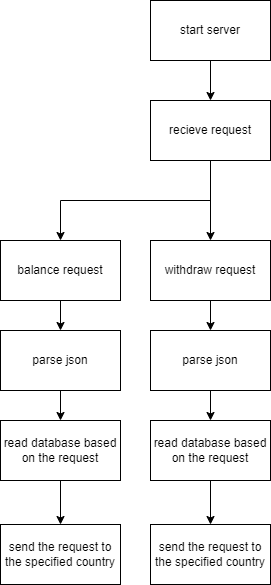

The diagram above was exported from draw.io. Its source (the exported page's mxGraphModel, read from the mxfile embedded in the PNG):
<mxGraphModel dx="1038" dy="649" grid="1" gridSize="10" guides="1" tooltips="1" connect="1" arrows="1" fold="1" page="1" pageScale="1" pageWidth="827" pageHeight="1169" math="0" shadow="0">
  <root>
    <mxCell id="WIyWlLk6GJQsqaUBKTNV-0" />
    <mxCell id="WIyWlLk6GJQsqaUBKTNV-1" parent="WIyWlLk6GJQsqaUBKTNV-0" />
    <mxCell id="l8Oxl_4xJyBGb4fv8dtG-14" style="edgeStyle=orthogonalEdgeStyle;rounded=0;orthogonalLoop=1;jettySize=auto;html=1;exitX=0.5;exitY=1;exitDx=0;exitDy=0;entryX=0.5;entryY=0;entryDx=0;entryDy=0;" parent="WIyWlLk6GJQsqaUBKTNV-1" source="l8Oxl_4xJyBGb4fv8dtG-1" target="l8Oxl_4xJyBGb4fv8dtG-5" edge="1">
      <mxGeometry relative="1" as="geometry" />
    </mxCell>
    <mxCell id="l8Oxl_4xJyBGb4fv8dtG-1" value="balance request" style="rounded=0;whiteSpace=wrap;html=1;" parent="WIyWlLk6GJQsqaUBKTNV-1" vertex="1">
      <mxGeometry x="170" y="240" width="120" height="60" as="geometry" />
    </mxCell>
    <mxCell id="l8Oxl_4xJyBGb4fv8dtG-13" style="edgeStyle=orthogonalEdgeStyle;rounded=0;orthogonalLoop=1;jettySize=auto;html=1;exitX=0.5;exitY=1;exitDx=0;exitDy=0;entryX=0.5;entryY=0;entryDx=0;entryDy=0;" parent="WIyWlLk6GJQsqaUBKTNV-1" source="l8Oxl_4xJyBGb4fv8dtG-2" target="l8Oxl_4xJyBGb4fv8dtG-12" edge="1">
      <mxGeometry relative="1" as="geometry" />
    </mxCell>
    <mxCell id="l8Oxl_4xJyBGb4fv8dtG-2" value="withdraw request" style="rounded=0;whiteSpace=wrap;html=1;" parent="WIyWlLk6GJQsqaUBKTNV-1" vertex="1">
      <mxGeometry x="320" y="240" width="120" height="60" as="geometry" />
    </mxCell>
    <mxCell id="l8Oxl_4xJyBGb4fv8dtG-10" style="edgeStyle=orthogonalEdgeStyle;rounded=0;orthogonalLoop=1;jettySize=auto;html=1;exitX=0.5;exitY=1;exitDx=0;exitDy=0;entryX=0.5;entryY=0;entryDx=0;entryDy=0;" parent="WIyWlLk6GJQsqaUBKTNV-1" source="l8Oxl_4xJyBGb4fv8dtG-4" target="l8Oxl_4xJyBGb4fv8dtG-2" edge="1">
      <mxGeometry relative="1" as="geometry" />
    </mxCell>
    <mxCell id="l8Oxl_4xJyBGb4fv8dtG-11" style="edgeStyle=orthogonalEdgeStyle;rounded=0;orthogonalLoop=1;jettySize=auto;html=1;exitX=0.5;exitY=1;exitDx=0;exitDy=0;entryX=0.5;entryY=0;entryDx=0;entryDy=0;" parent="WIyWlLk6GJQsqaUBKTNV-1" source="l8Oxl_4xJyBGb4fv8dtG-4" target="l8Oxl_4xJyBGb4fv8dtG-1" edge="1">
      <mxGeometry relative="1" as="geometry" />
    </mxCell>
    <mxCell id="l8Oxl_4xJyBGb4fv8dtG-4" value="recieve request" style="rounded=0;whiteSpace=wrap;html=1;" parent="WIyWlLk6GJQsqaUBKTNV-1" vertex="1">
      <mxGeometry x="320" y="100" width="120" height="60" as="geometry" />
    </mxCell>
    <mxCell id="l8Oxl_4xJyBGb4fv8dtG-22" style="edgeStyle=orthogonalEdgeStyle;rounded=0;orthogonalLoop=1;jettySize=auto;html=1;exitX=0.5;exitY=1;exitDx=0;exitDy=0;entryX=0.5;entryY=0;entryDx=0;entryDy=0;" parent="WIyWlLk6GJQsqaUBKTNV-1" source="l8Oxl_4xJyBGb4fv8dtG-5" target="l8Oxl_4xJyBGb4fv8dtG-19" edge="1">
      <mxGeometry relative="1" as="geometry" />
    </mxCell>
    <mxCell id="l8Oxl_4xJyBGb4fv8dtG-5" value="parse json" style="rounded=0;whiteSpace=wrap;html=1;" parent="WIyWlLk6GJQsqaUBKTNV-1" vertex="1">
      <mxGeometry x="170" y="330" width="120" height="60" as="geometry" />
    </mxCell>
    <mxCell id="l8Oxl_4xJyBGb4fv8dtG-8" style="edgeStyle=orthogonalEdgeStyle;rounded=0;orthogonalLoop=1;jettySize=auto;html=1;exitX=0.5;exitY=1;exitDx=0;exitDy=0;entryX=0.5;entryY=0;entryDx=0;entryDy=0;" parent="WIyWlLk6GJQsqaUBKTNV-1" source="l8Oxl_4xJyBGb4fv8dtG-7" target="l8Oxl_4xJyBGb4fv8dtG-4" edge="1">
      <mxGeometry relative="1" as="geometry" />
    </mxCell>
    <mxCell id="l8Oxl_4xJyBGb4fv8dtG-7" value="start server" style="rounded=0;whiteSpace=wrap;html=1;" parent="WIyWlLk6GJQsqaUBKTNV-1" vertex="1">
      <mxGeometry x="320" width="120" height="60" as="geometry" />
    </mxCell>
    <mxCell id="l8Oxl_4xJyBGb4fv8dtG-21" style="edgeStyle=orthogonalEdgeStyle;rounded=0;orthogonalLoop=1;jettySize=auto;html=1;exitX=0.5;exitY=1;exitDx=0;exitDy=0;entryX=0.5;entryY=0;entryDx=0;entryDy=0;" parent="WIyWlLk6GJQsqaUBKTNV-1" source="l8Oxl_4xJyBGb4fv8dtG-12" target="l8Oxl_4xJyBGb4fv8dtG-20" edge="1">
      <mxGeometry relative="1" as="geometry" />
    </mxCell>
    <mxCell id="l8Oxl_4xJyBGb4fv8dtG-12" value="parse json" style="rounded=0;whiteSpace=wrap;html=1;" parent="WIyWlLk6GJQsqaUBKTNV-1" vertex="1">
      <mxGeometry x="320" y="330" width="120" height="60" as="geometry" />
    </mxCell>
    <mxCell id="l8Oxl_4xJyBGb4fv8dtG-15" value="send the request to the specified country" style="rounded=0;whiteSpace=wrap;html=1;" parent="WIyWlLk6GJQsqaUBKTNV-1" vertex="1">
      <mxGeometry x="170" y="524" width="120" height="60" as="geometry" />
    </mxCell>
    <mxCell id="l8Oxl_4xJyBGb4fv8dtG-16" value="&lt;span style=&quot;&quot;&gt;send the request to the specified country&lt;/span&gt;" style="rounded=0;whiteSpace=wrap;html=1;" parent="WIyWlLk6GJQsqaUBKTNV-1" vertex="1">
      <mxGeometry x="320" y="524" width="120" height="60" as="geometry" />
    </mxCell>
    <mxCell id="uqVL9POlois1IBjr-V3d-0" value="" style="edgeStyle=orthogonalEdgeStyle;rounded=0;orthogonalLoop=1;jettySize=auto;html=1;" edge="1" parent="WIyWlLk6GJQsqaUBKTNV-1" source="l8Oxl_4xJyBGb4fv8dtG-19" target="l8Oxl_4xJyBGb4fv8dtG-15">
      <mxGeometry relative="1" as="geometry" />
    </mxCell>
    <mxCell id="l8Oxl_4xJyBGb4fv8dtG-19" value="read database based on the request" style="rounded=0;whiteSpace=wrap;html=1;" parent="WIyWlLk6GJQsqaUBKTNV-1" vertex="1">
      <mxGeometry x="170" y="420" width="120" height="60" as="geometry" />
    </mxCell>
    <mxCell id="uqVL9POlois1IBjr-V3d-1" value="" style="edgeStyle=orthogonalEdgeStyle;rounded=0;orthogonalLoop=1;jettySize=auto;html=1;" edge="1" parent="WIyWlLk6GJQsqaUBKTNV-1" source="l8Oxl_4xJyBGb4fv8dtG-20" target="l8Oxl_4xJyBGb4fv8dtG-16">
      <mxGeometry relative="1" as="geometry" />
    </mxCell>
    <mxCell id="l8Oxl_4xJyBGb4fv8dtG-20" value="read database based on the request" style="rounded=0;whiteSpace=wrap;html=1;" parent="WIyWlLk6GJQsqaUBKTNV-1" vertex="1">
      <mxGeometry x="320" y="420" width="120" height="60" as="geometry" />
    </mxCell>
  </root>
</mxGraphModel>